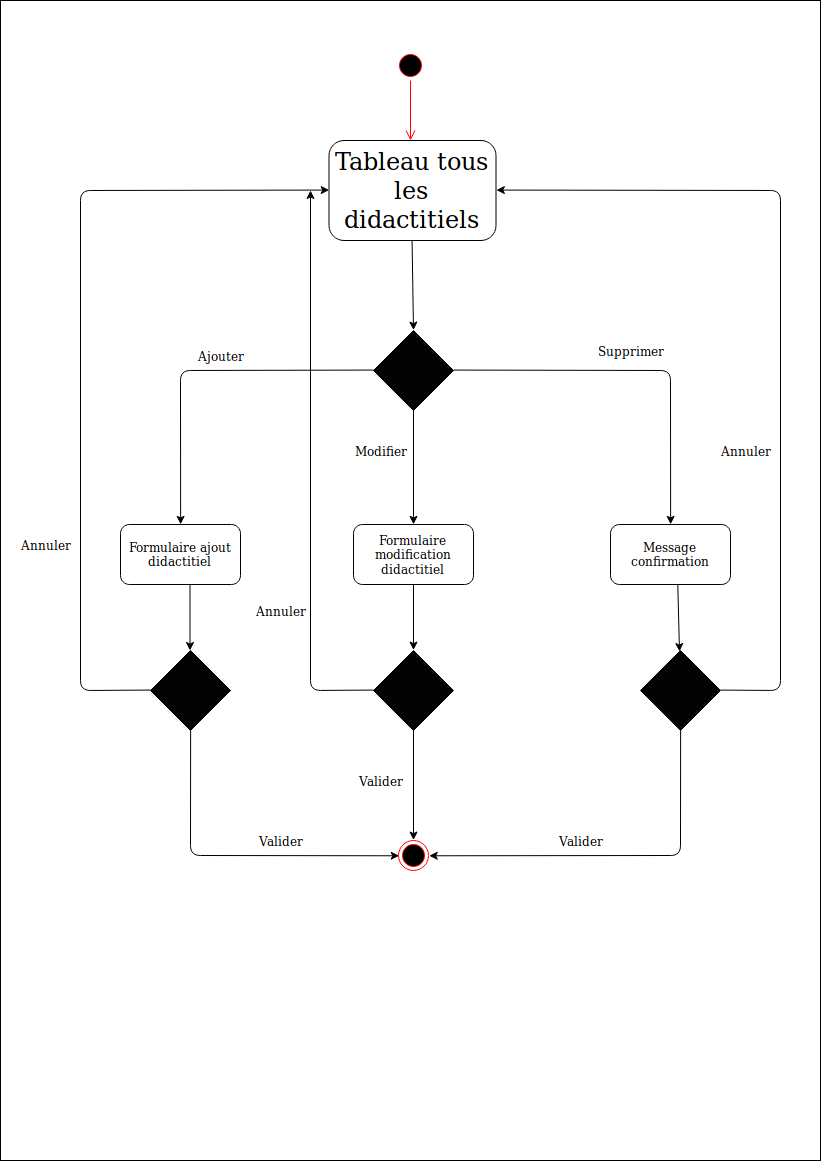

The diagram above was exported from draw.io. Its source (the exported page's mxGraphModel, read from the mxfile embedded in the PNG):
<mxGraphModel dx="2517" dy="1089" grid="1" gridSize="10" guides="1" tooltips="1" connect="1" arrows="1" fold="1" page="1" pageScale="1" pageWidth="827" pageHeight="1169" math="0" shadow="0">
  <root>
    <mxCell id="9kCSqnU_lr56LklT4WZ--0" />
    <mxCell id="9kCSqnU_lr56LklT4WZ--1" parent="9kCSqnU_lr56LklT4WZ--0" />
    <mxCell id="yLx3y8sh05dfnLQ-afsA-0" value="" style="rounded=0;whiteSpace=wrap;html=1;" vertex="1" parent="9kCSqnU_lr56LklT4WZ--1">
      <mxGeometry width="820" height="1160" as="geometry" />
    </mxCell>
    <mxCell id="yLx3y8sh05dfnLQ-afsA-1" value="" style="ellipse;html=1;shape=startState;fillColor=#000000;strokeColor=#ff0000;" vertex="1" parent="9kCSqnU_lr56LklT4WZ--1">
      <mxGeometry x="395" y="50" width="30" height="30" as="geometry" />
    </mxCell>
    <mxCell id="yLx3y8sh05dfnLQ-afsA-2" value="" style="edgeStyle=orthogonalEdgeStyle;html=1;verticalAlign=bottom;endArrow=open;endSize=8;strokeColor=#ff0000;" edge="1" source="yLx3y8sh05dfnLQ-afsA-1" parent="9kCSqnU_lr56LklT4WZ--1">
      <mxGeometry relative="1" as="geometry">
        <mxPoint x="410" y="140" as="targetPoint" />
      </mxGeometry>
    </mxCell>
    <mxCell id="yLx3y8sh05dfnLQ-afsA-3" value="&lt;div&gt;&lt;font style=&quot;font-size: 24px&quot;&gt;Tableau tous les didactitiels&lt;/font&gt;&lt;/div&gt;" style="rounded=1;whiteSpace=wrap;html=1;" vertex="1" parent="9kCSqnU_lr56LklT4WZ--1">
      <mxGeometry x="328.5" y="140" width="167" height="100" as="geometry" />
    </mxCell>
    <mxCell id="sZXloqbfTtMLQ2hhL3uF-0" value="" style="rhombus;whiteSpace=wrap;html=1;shadow=0;strokeColor=#030303;fillColor=#030303;" vertex="1" parent="9kCSqnU_lr56LklT4WZ--1">
      <mxGeometry x="373" y="330" width="80" height="80" as="geometry" />
    </mxCell>
    <mxCell id="sZXloqbfTtMLQ2hhL3uF-1" value="" style="endArrow=classic;html=1;exitX=0.5;exitY=1;exitDx=0;exitDy=0;entryX=0.5;entryY=0;entryDx=0;entryDy=0;" edge="1" parent="9kCSqnU_lr56LklT4WZ--1" source="yLx3y8sh05dfnLQ-afsA-3" target="sZXloqbfTtMLQ2hhL3uF-0">
      <mxGeometry width="50" height="50" relative="1" as="geometry">
        <mxPoint x="280" y="340" as="sourcePoint" />
        <mxPoint x="330" y="290" as="targetPoint" />
      </mxGeometry>
    </mxCell>
    <mxCell id="sZXloqbfTtMLQ2hhL3uF-2" value="Formulaire ajout didactitiel" style="rounded=1;whiteSpace=wrap;html=1;shadow=0;strokeColor=#030303;fillColor=#FFFFFF;" vertex="1" parent="9kCSqnU_lr56LklT4WZ--1">
      <mxGeometry x="120" y="524" width="120" height="60" as="geometry" />
    </mxCell>
    <mxCell id="sZXloqbfTtMLQ2hhL3uF-3" value="Formulaire modification didactitiel" style="rounded=1;whiteSpace=wrap;html=1;shadow=0;strokeColor=#030303;fillColor=#FFFFFF;" vertex="1" parent="9kCSqnU_lr56LklT4WZ--1">
      <mxGeometry x="353" y="524" width="120" height="60" as="geometry" />
    </mxCell>
    <mxCell id="sZXloqbfTtMLQ2hhL3uF-4" value="Message confirmation" style="rounded=1;whiteSpace=wrap;html=1;shadow=0;strokeColor=#030303;fillColor=#FFFFFF;" vertex="1" parent="9kCSqnU_lr56LklT4WZ--1">
      <mxGeometry x="610" y="524" width="120" height="60" as="geometry" />
    </mxCell>
    <mxCell id="sZXloqbfTtMLQ2hhL3uF-5" value="" style="endArrow=classic;html=1;exitX=0;exitY=0.5;exitDx=0;exitDy=0;entryX=0.5;entryY=0;entryDx=0;entryDy=0;" edge="1" parent="9kCSqnU_lr56LklT4WZ--1" source="sZXloqbfTtMLQ2hhL3uF-0" target="sZXloqbfTtMLQ2hhL3uF-2">
      <mxGeometry width="50" height="50" relative="1" as="geometry">
        <mxPoint x="100" y="490" as="sourcePoint" />
        <mxPoint x="150" y="440" as="targetPoint" />
        <Array as="points">
          <mxPoint x="180" y="370" />
        </Array>
      </mxGeometry>
    </mxCell>
    <mxCell id="sZXloqbfTtMLQ2hhL3uF-6" value="" style="endArrow=classic;html=1;exitX=0.5;exitY=1;exitDx=0;exitDy=0;entryX=0.5;entryY=0;entryDx=0;entryDy=0;" edge="1" parent="9kCSqnU_lr56LklT4WZ--1" source="sZXloqbfTtMLQ2hhL3uF-0" target="sZXloqbfTtMLQ2hhL3uF-3">
      <mxGeometry width="50" height="50" relative="1" as="geometry">
        <mxPoint x="230" y="540" as="sourcePoint" />
        <mxPoint x="280" y="490" as="targetPoint" />
      </mxGeometry>
    </mxCell>
    <mxCell id="sZXloqbfTtMLQ2hhL3uF-7" value="" style="endArrow=classic;html=1;exitX=1;exitY=0.5;exitDx=0;exitDy=0;entryX=0.5;entryY=0;entryDx=0;entryDy=0;" edge="1" parent="9kCSqnU_lr56LklT4WZ--1" source="sZXloqbfTtMLQ2hhL3uF-0" target="sZXloqbfTtMLQ2hhL3uF-4">
      <mxGeometry width="50" height="50" relative="1" as="geometry">
        <mxPoint x="580" y="480" as="sourcePoint" />
        <mxPoint x="630" y="430" as="targetPoint" />
        <Array as="points">
          <mxPoint x="670" y="370" />
        </Array>
      </mxGeometry>
    </mxCell>
    <mxCell id="sZXloqbfTtMLQ2hhL3uF-8" value="Ajouter" style="text;html=1;strokeColor=none;fillColor=none;align=center;verticalAlign=middle;whiteSpace=wrap;rounded=0;shadow=0;" vertex="1" parent="9kCSqnU_lr56LklT4WZ--1">
      <mxGeometry x="180" y="340" width="80" height="30" as="geometry" />
    </mxCell>
    <mxCell id="sZXloqbfTtMLQ2hhL3uF-9" value="Modifier" style="text;html=1;strokeColor=none;fillColor=none;align=center;verticalAlign=middle;whiteSpace=wrap;rounded=0;shadow=0;" vertex="1" parent="9kCSqnU_lr56LklT4WZ--1">
      <mxGeometry x="350" y="440" width="60" height="20" as="geometry" />
    </mxCell>
    <mxCell id="sZXloqbfTtMLQ2hhL3uF-10" value="Supprimer" style="text;html=1;strokeColor=none;fillColor=none;align=center;verticalAlign=middle;whiteSpace=wrap;rounded=0;shadow=0;" vertex="1" parent="9kCSqnU_lr56LklT4WZ--1">
      <mxGeometry x="590" y="340" width="80" height="20" as="geometry" />
    </mxCell>
    <mxCell id="sZXloqbfTtMLQ2hhL3uF-11" value="" style="rhombus;whiteSpace=wrap;html=1;shadow=0;strokeColor=#030303;fillColor=#030303;" vertex="1" parent="9kCSqnU_lr56LklT4WZ--1">
      <mxGeometry x="640" y="650" width="80" height="80" as="geometry" />
    </mxCell>
    <mxCell id="sZXloqbfTtMLQ2hhL3uF-12" value="" style="endArrow=classic;html=1;exitX=0.565;exitY=0.989;exitDx=0;exitDy=0;exitPerimeter=0;" edge="1" parent="9kCSqnU_lr56LklT4WZ--1" source="sZXloqbfTtMLQ2hhL3uF-4" target="sZXloqbfTtMLQ2hhL3uF-11">
      <mxGeometry width="50" height="50" relative="1" as="geometry">
        <mxPoint x="580" y="650" as="sourcePoint" />
        <mxPoint x="630" y="600" as="targetPoint" />
      </mxGeometry>
    </mxCell>
    <mxCell id="sZXloqbfTtMLQ2hhL3uF-13" value="" style="endArrow=classic;html=1;exitX=1;exitY=0.5;exitDx=0;exitDy=0;entryX=1;entryY=0.5;entryDx=0;entryDy=0;" edge="1" parent="9kCSqnU_lr56LklT4WZ--1" source="sZXloqbfTtMLQ2hhL3uF-11" target="yLx3y8sh05dfnLQ-afsA-3">
      <mxGeometry width="50" height="50" relative="1" as="geometry">
        <mxPoint x="750" y="720" as="sourcePoint" />
        <mxPoint x="800" y="670" as="targetPoint" />
        <Array as="points">
          <mxPoint x="780" y="690" />
          <mxPoint x="780" y="190" />
        </Array>
      </mxGeometry>
    </mxCell>
    <mxCell id="sZXloqbfTtMLQ2hhL3uF-14" value="Annuler" style="text;html=1;strokeColor=none;fillColor=none;align=center;verticalAlign=middle;whiteSpace=wrap;rounded=0;shadow=0;" vertex="1" parent="9kCSqnU_lr56LklT4WZ--1">
      <mxGeometry x="720" y="440" width="50" height="20" as="geometry" />
    </mxCell>
    <mxCell id="sZXloqbfTtMLQ2hhL3uF-15" value="" style="ellipse;html=1;shape=endState;fillColor=#000000;strokeColor=#ff0000;shadow=0;" vertex="1" parent="9kCSqnU_lr56LklT4WZ--1">
      <mxGeometry x="398" y="840" width="30" height="30" as="geometry" />
    </mxCell>
    <mxCell id="sZXloqbfTtMLQ2hhL3uF-16" value="" style="endArrow=classic;html=1;exitX=0.5;exitY=1;exitDx=0;exitDy=0;entryX=1;entryY=0.5;entryDx=0;entryDy=0;" edge="1" parent="9kCSqnU_lr56LklT4WZ--1" source="sZXloqbfTtMLQ2hhL3uF-11" target="sZXloqbfTtMLQ2hhL3uF-15">
      <mxGeometry width="50" height="50" relative="1" as="geometry">
        <mxPoint x="590" y="890" as="sourcePoint" />
        <mxPoint x="640" y="840" as="targetPoint" />
        <Array as="points">
          <mxPoint x="680" y="855" />
        </Array>
      </mxGeometry>
    </mxCell>
    <mxCell id="sZXloqbfTtMLQ2hhL3uF-17" value="" style="rhombus;whiteSpace=wrap;html=1;shadow=0;strokeColor=#030303;fillColor=#030303;" vertex="1" parent="9kCSqnU_lr56LklT4WZ--1">
      <mxGeometry x="373" y="650" width="80" height="80" as="geometry" />
    </mxCell>
    <mxCell id="sZXloqbfTtMLQ2hhL3uF-18" value="" style="rhombus;whiteSpace=wrap;html=1;shadow=0;strokeColor=#030303;fillColor=#030303;" vertex="1" parent="9kCSqnU_lr56LklT4WZ--1">
      <mxGeometry x="150" y="650" width="80" height="80" as="geometry" />
    </mxCell>
    <mxCell id="sZXloqbfTtMLQ2hhL3uF-19" value="" style="endArrow=classic;html=1;exitX=0.5;exitY=1;exitDx=0;exitDy=0;entryX=0.5;entryY=0;entryDx=0;entryDy=0;" edge="1" parent="9kCSqnU_lr56LklT4WZ--1" source="sZXloqbfTtMLQ2hhL3uF-3" target="sZXloqbfTtMLQ2hhL3uF-17">
      <mxGeometry width="50" height="50" relative="1" as="geometry">
        <mxPoint x="240" y="850" as="sourcePoint" />
        <mxPoint x="290" y="800" as="targetPoint" />
      </mxGeometry>
    </mxCell>
    <mxCell id="sZXloqbfTtMLQ2hhL3uF-20" value="" style="endArrow=classic;html=1;exitX=0.5;exitY=1;exitDx=0;exitDy=0;entryX=0.5;entryY=0;entryDx=0;entryDy=0;" edge="1" parent="9kCSqnU_lr56LklT4WZ--1">
      <mxGeometry width="50" height="50" relative="1" as="geometry">
        <mxPoint x="189.5" y="584" as="sourcePoint" />
        <mxPoint x="189.5" y="650" as="targetPoint" />
      </mxGeometry>
    </mxCell>
    <mxCell id="sZXloqbfTtMLQ2hhL3uF-21" value="" style="endArrow=classic;html=1;exitX=0;exitY=0.5;exitDx=0;exitDy=0;entryX=0;entryY=0.5;entryDx=0;entryDy=0;" edge="1" parent="9kCSqnU_lr56LklT4WZ--1" source="sZXloqbfTtMLQ2hhL3uF-18" target="yLx3y8sh05dfnLQ-afsA-3">
      <mxGeometry width="50" height="50" relative="1" as="geometry">
        <mxPoint x="60" y="710" as="sourcePoint" />
        <mxPoint x="110" y="660" as="targetPoint" />
        <Array as="points">
          <mxPoint x="80" y="690" />
          <mxPoint x="80" y="190" />
        </Array>
      </mxGeometry>
    </mxCell>
    <mxCell id="sZXloqbfTtMLQ2hhL3uF-22" value="Annuler" style="text;html=1;strokeColor=none;fillColor=none;align=center;verticalAlign=middle;whiteSpace=wrap;rounded=0;shadow=0;" vertex="1" parent="9kCSqnU_lr56LklT4WZ--1">
      <mxGeometry x="20" y="534" width="50" height="20" as="geometry" />
    </mxCell>
    <mxCell id="sZXloqbfTtMLQ2hhL3uF-23" value="" style="endArrow=classic;html=1;exitX=0;exitY=0.5;exitDx=0;exitDy=0;" edge="1" parent="9kCSqnU_lr56LklT4WZ--1" source="sZXloqbfTtMLQ2hhL3uF-17">
      <mxGeometry width="50" height="50" relative="1" as="geometry">
        <mxPoint x="190" y="800" as="sourcePoint" />
        <mxPoint x="310" y="190" as="targetPoint" />
        <Array as="points">
          <mxPoint x="310" y="690" />
        </Array>
      </mxGeometry>
    </mxCell>
    <mxCell id="sZXloqbfTtMLQ2hhL3uF-24" value="Annuler" style="text;html=1;strokeColor=none;fillColor=none;align=center;verticalAlign=middle;whiteSpace=wrap;rounded=0;shadow=0;" vertex="1" parent="9kCSqnU_lr56LklT4WZ--1">
      <mxGeometry x="260" y="600" width="40" height="20" as="geometry" />
    </mxCell>
    <mxCell id="sZXloqbfTtMLQ2hhL3uF-25" value="" style="endArrow=classic;html=1;exitX=0.5;exitY=1;exitDx=0;exitDy=0;entryX=0.5;entryY=0;entryDx=0;entryDy=0;" edge="1" parent="9kCSqnU_lr56LklT4WZ--1" source="sZXloqbfTtMLQ2hhL3uF-17" target="sZXloqbfTtMLQ2hhL3uF-15">
      <mxGeometry width="50" height="50" relative="1" as="geometry">
        <mxPoint x="290" y="900" as="sourcePoint" />
        <mxPoint x="340" y="850" as="targetPoint" />
      </mxGeometry>
    </mxCell>
    <mxCell id="sZXloqbfTtMLQ2hhL3uF-26" value="" style="endArrow=classic;html=1;exitX=0.5;exitY=1;exitDx=0;exitDy=0;entryX=0;entryY=0.5;entryDx=0;entryDy=0;" edge="1" parent="9kCSqnU_lr56LklT4WZ--1" source="sZXloqbfTtMLQ2hhL3uF-18" target="sZXloqbfTtMLQ2hhL3uF-15">
      <mxGeometry width="50" height="50" relative="1" as="geometry">
        <mxPoint x="250" y="860" as="sourcePoint" />
        <mxPoint x="300" y="810" as="targetPoint" />
        <Array as="points">
          <mxPoint x="190" y="855" />
        </Array>
      </mxGeometry>
    </mxCell>
    <mxCell id="sZXloqbfTtMLQ2hhL3uF-27" value="Valider" style="text;html=1;strokeColor=none;fillColor=none;align=center;verticalAlign=middle;whiteSpace=wrap;rounded=0;shadow=0;" vertex="1" parent="9kCSqnU_lr56LklT4WZ--1">
      <mxGeometry x="560" y="830" width="40" height="20" as="geometry" />
    </mxCell>
    <mxCell id="sZXloqbfTtMLQ2hhL3uF-28" value="Valider" style="text;html=1;strokeColor=none;fillColor=none;align=center;verticalAlign=middle;whiteSpace=wrap;rounded=0;shadow=0;" vertex="1" parent="9kCSqnU_lr56LklT4WZ--1">
      <mxGeometry x="260" y="830" width="40" height="20" as="geometry" />
    </mxCell>
    <mxCell id="sZXloqbfTtMLQ2hhL3uF-29" value="Valider" style="text;html=1;strokeColor=none;fillColor=none;align=center;verticalAlign=middle;whiteSpace=wrap;rounded=0;shadow=0;" vertex="1" parent="9kCSqnU_lr56LklT4WZ--1">
      <mxGeometry x="360" y="770" width="40" height="20" as="geometry" />
    </mxCell>
  </root>
</mxGraphModel>